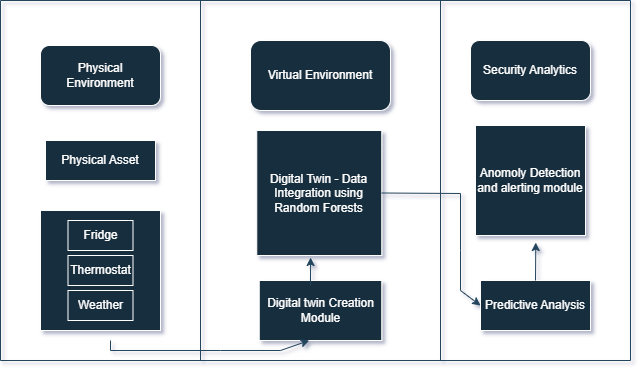

The diagram above was exported from draw.io. Its source (the exported page's mxGraphModel, read from the mxfile embedded in the PNG):
<mxGraphModel dx="794" dy="446" grid="1" gridSize="10" guides="1" tooltips="1" connect="1" arrows="0" fold="1" page="1" pageScale="1" pageWidth="1100" pageHeight="850" background="#ffffff" math="0" shadow="1">
  <root>
    <mxCell id="0" />
    <mxCell id="1" parent="0" />
    <mxCell id="NrZtrMryUlMxz7jpQVqa-2" value="Physical&lt;div&gt;Environment&lt;/div&gt;" style="rounded=1;whiteSpace=wrap;html=1;labelBackgroundColor=none;fillColor=#182E3E;strokeColor=#FFFFFF;fontColor=#FFFFFF;" parent="1" vertex="1">
      <mxGeometry x="120" y="165" width="120" height="60" as="geometry" />
    </mxCell>
    <mxCell id="NrZtrMryUlMxz7jpQVqa-3" value="Physical Asset" style="rounded=0;whiteSpace=wrap;html=1;labelBackgroundColor=none;fillColor=#182E3E;strokeColor=#FFFFFF;fontColor=#FFFFFF;" parent="1" vertex="1">
      <mxGeometry x="125" y="260" width="110" height="40" as="geometry" />
    </mxCell>
    <mxCell id="NrZtrMryUlMxz7jpQVqa-4" value="" style="whiteSpace=wrap;html=1;aspect=fixed;labelBackgroundColor=none;fillColor=#182E3E;strokeColor=#FFFFFF;fontColor=#FFFFFF;" parent="1" vertex="1">
      <mxGeometry x="120" y="330" width="120" height="120" as="geometry" />
    </mxCell>
    <mxCell id="NrZtrMryUlMxz7jpQVqa-5" value="Fridge" style="rounded=0;whiteSpace=wrap;html=1;labelBackgroundColor=none;fillColor=#182E3E;strokeColor=#FFFFFF;fontColor=#FFFFFF;" parent="1" vertex="1">
      <mxGeometry x="147.5" y="340" width="65" height="30" as="geometry" />
    </mxCell>
    <mxCell id="NrZtrMryUlMxz7jpQVqa-6" value="Thermostat" style="rounded=0;whiteSpace=wrap;html=1;labelBackgroundColor=none;fillColor=#182E3E;strokeColor=#FFFFFF;fontColor=#FFFFFF;" parent="1" vertex="1">
      <mxGeometry x="147.5" y="375" width="65" height="30" as="geometry" />
    </mxCell>
    <mxCell id="NrZtrMryUlMxz7jpQVqa-8" value="Weather" style="rounded=0;whiteSpace=wrap;html=1;labelBackgroundColor=none;fillColor=#182E3E;strokeColor=#FFFFFF;fontColor=#FFFFFF;" parent="1" vertex="1">
      <mxGeometry x="147.5" y="410" width="65" height="30" as="geometry" />
    </mxCell>
    <mxCell id="NrZtrMryUlMxz7jpQVqa-9" value="Virtual Environment" style="rounded=1;whiteSpace=wrap;html=1;labelBackgroundColor=none;fillColor=#182E3E;strokeColor=#FFFFFF;fontColor=#FFFFFF;" parent="1" vertex="1">
      <mxGeometry x="330" y="160" width="140" height="70" as="geometry" />
    </mxCell>
    <mxCell id="NrZtrMryUlMxz7jpQVqa-11" value="Digital twin Creation Module" style="rounded=0;whiteSpace=wrap;html=1;labelBackgroundColor=none;fillColor=#182E3E;strokeColor=#FFFFFF;fontColor=#FFFFFF;" parent="1" vertex="1">
      <mxGeometry x="338.75" y="400" width="122.5" height="60" as="geometry" />
    </mxCell>
    <mxCell id="NrZtrMryUlMxz7jpQVqa-14" value="Security Analytics" style="rounded=1;whiteSpace=wrap;html=1;labelBackgroundColor=none;fillColor=#182E3E;strokeColor=#FFFFFF;fontColor=#FFFFFF;" parent="1" vertex="1">
      <mxGeometry x="550" y="160" width="120" height="60" as="geometry" />
    </mxCell>
    <mxCell id="NrZtrMryUlMxz7jpQVqa-15" value="Anomoly Detection and alerting module" style="whiteSpace=wrap;html=1;aspect=fixed;labelBackgroundColor=none;fillColor=#182E3E;strokeColor=#FFFFFF;fontColor=#FFFFFF;" parent="1" vertex="1">
      <mxGeometry x="555" y="245" width="110" height="110" as="geometry" />
    </mxCell>
    <mxCell id="NrZtrMryUlMxz7jpQVqa-16" value="Predictive Analysis" style="rounded=0;whiteSpace=wrap;html=1;labelBackgroundColor=none;fillColor=#182E3E;strokeColor=#FFFFFF;fontColor=#FFFFFF;" parent="1" vertex="1">
      <mxGeometry x="560" y="400" width="110" height="50" as="geometry" />
    </mxCell>
    <mxCell id="NrZtrMryUlMxz7jpQVqa-18" value="" style="endArrow=none;html=1;rounded=0;labelBackgroundColor=none;strokeColor=#23445D;fontColor=default;" parent="1" edge="1">
      <mxGeometry width="50" height="50" relative="1" as="geometry">
        <mxPoint x="280" y="480" as="sourcePoint" />
        <mxPoint x="280" y="120" as="targetPoint" />
      </mxGeometry>
    </mxCell>
    <mxCell id="NrZtrMryUlMxz7jpQVqa-19" value="" style="endArrow=none;html=1;rounded=0;labelBackgroundColor=none;strokeColor=#23445D;fontColor=default;" parent="1" edge="1">
      <mxGeometry width="50" height="50" relative="1" as="geometry">
        <mxPoint x="520" y="480" as="sourcePoint" />
        <mxPoint x="520" y="120" as="targetPoint" />
      </mxGeometry>
    </mxCell>
    <mxCell id="NrZtrMryUlMxz7jpQVqa-20" value="" style="endArrow=none;html=1;rounded=0;labelBackgroundColor=none;strokeColor=#23445D;fontColor=default;" parent="1" edge="1">
      <mxGeometry width="50" height="50" relative="1" as="geometry">
        <mxPoint x="80" y="120" as="sourcePoint" />
        <mxPoint x="710" y="120" as="targetPoint" />
        <Array as="points" />
      </mxGeometry>
    </mxCell>
    <mxCell id="NrZtrMryUlMxz7jpQVqa-21" value="" style="endArrow=none;html=1;rounded=0;labelBackgroundColor=none;strokeColor=#23445D;fontColor=default;" parent="1" edge="1">
      <mxGeometry width="50" height="50" relative="1" as="geometry">
        <mxPoint x="80" y="480" as="sourcePoint" />
        <mxPoint x="80" y="120" as="targetPoint" />
      </mxGeometry>
    </mxCell>
    <mxCell id="NrZtrMryUlMxz7jpQVqa-22" value="" style="endArrow=none;html=1;rounded=0;labelBackgroundColor=none;strokeColor=#23445D;fontColor=default;" parent="1" edge="1">
      <mxGeometry width="50" height="50" relative="1" as="geometry">
        <mxPoint x="710" y="480" as="sourcePoint" />
        <mxPoint x="710" y="120" as="targetPoint" />
      </mxGeometry>
    </mxCell>
    <mxCell id="NrZtrMryUlMxz7jpQVqa-23" value="" style="endArrow=none;html=1;rounded=0;labelBackgroundColor=none;strokeColor=#23445D;fontColor=default;" parent="1" edge="1">
      <mxGeometry width="50" height="50" relative="1" as="geometry">
        <mxPoint x="80" y="480" as="sourcePoint" />
        <mxPoint x="710" y="480" as="targetPoint" />
        <Array as="points" />
      </mxGeometry>
    </mxCell>
    <mxCell id="NrZtrMryUlMxz7jpQVqa-24" value="" style="endArrow=classic;html=1;rounded=0;exitX=0.5;exitY=0;exitDx=0;exitDy=0;entryX=0.548;entryY=1.064;entryDx=0;entryDy=0;entryPerimeter=0;labelBackgroundColor=none;strokeColor=#23445D;fontColor=default;" parent="1" source="NrZtrMryUlMxz7jpQVqa-16" target="NrZtrMryUlMxz7jpQVqa-15" edge="1">
      <mxGeometry width="50" height="50" relative="1" as="geometry">
        <mxPoint x="380" y="340" as="sourcePoint" />
        <mxPoint x="430" y="290" as="targetPoint" />
        <Array as="points" />
      </mxGeometry>
    </mxCell>
    <mxCell id="NrZtrMryUlMxz7jpQVqa-25" value="" style="endArrow=classic;html=1;rounded=0;exitX=0.418;exitY=0.083;exitDx=0;exitDy=0;exitPerimeter=0;entryX=0.431;entryY=1.016;entryDx=0;entryDy=0;entryPerimeter=0;labelBackgroundColor=none;strokeColor=#23445D;fontColor=default;" parent="1" source="NrZtrMryUlMxz7jpQVqa-11" target="NrZtrMryUlMxz7jpQVqa-10" edge="1">
      <mxGeometry width="50" height="50" relative="1" as="geometry">
        <mxPoint x="380" y="340" as="sourcePoint" />
        <mxPoint x="430" y="290" as="targetPoint" />
        <Array as="points" />
      </mxGeometry>
    </mxCell>
    <mxCell id="NrZtrMryUlMxz7jpQVqa-29" value="" style="endArrow=classic;html=1;rounded=0;labelBackgroundColor=none;strokeColor=#23445D;fontColor=default;" parent="1" source="NrZtrMryUlMxz7jpQVqa-10" edge="1">
      <mxGeometry width="50" height="50" relative="1" as="geometry">
        <mxPoint x="380" y="340" as="sourcePoint" />
        <mxPoint x="430" y="290" as="targetPoint" />
      </mxGeometry>
    </mxCell>
    <mxCell id="NrZtrMryUlMxz7jpQVqa-30" value="" style="endArrow=classic;html=1;rounded=0;labelBackgroundColor=none;strokeColor=#23445D;fontColor=default;" parent="1" target="NrZtrMryUlMxz7jpQVqa-10" edge="1">
      <mxGeometry width="50" height="50" relative="1" as="geometry">
        <mxPoint x="380" y="340" as="sourcePoint" />
        <mxPoint x="430" y="290" as="targetPoint" />
      </mxGeometry>
    </mxCell>
    <mxCell id="NrZtrMryUlMxz7jpQVqa-10" value="Digital Twin - Data Integration using Random Forests" style="whiteSpace=wrap;html=1;aspect=fixed;labelBackgroundColor=none;fillColor=#182E3E;strokeColor=#FFFFFF;fontColor=#FFFFFF;" parent="1" vertex="1">
      <mxGeometry x="336.25" y="250" width="125" height="125" as="geometry" />
    </mxCell>
    <mxCell id="NrZtrMryUlMxz7jpQVqa-31" value="" style="endArrow=classic;html=1;rounded=0;labelBackgroundColor=none;strokeColor=#23445D;fontColor=default;" parent="1" edge="1">
      <mxGeometry width="50" height="50" relative="1" as="geometry">
        <mxPoint x="190" y="470" as="sourcePoint" />
        <mxPoint x="388.75" y="460" as="targetPoint" />
        <Array as="points">
          <mxPoint x="300" y="470" />
          <mxPoint x="360" y="470" />
        </Array>
      </mxGeometry>
    </mxCell>
    <mxCell id="NrZtrMryUlMxz7jpQVqa-32" value="" style="endArrow=none;html=1;rounded=0;labelBackgroundColor=none;strokeColor=#23445D;fontColor=default;" parent="1" edge="1">
      <mxGeometry width="50" height="50" relative="1" as="geometry">
        <mxPoint x="190" y="470" as="sourcePoint" />
        <mxPoint x="190" y="460" as="targetPoint" />
      </mxGeometry>
    </mxCell>
    <mxCell id="NrZtrMryUlMxz7jpQVqa-33" value="" style="endArrow=classic;html=1;rounded=0;exitX=1;exitY=0.5;exitDx=0;exitDy=0;entryX=0;entryY=0.5;entryDx=0;entryDy=0;labelBackgroundColor=none;strokeColor=#23445D;fontColor=default;" parent="1" source="NrZtrMryUlMxz7jpQVqa-10" target="NrZtrMryUlMxz7jpQVqa-16" edge="1">
      <mxGeometry width="50" height="50" relative="1" as="geometry">
        <mxPoint x="380" y="340" as="sourcePoint" />
        <mxPoint x="550" y="430" as="targetPoint" />
        <Array as="points">
          <mxPoint x="540" y="313" />
          <mxPoint x="540" y="370" />
          <mxPoint x="540" y="410" />
        </Array>
      </mxGeometry>
    </mxCell>
  </root>
</mxGraphModel>